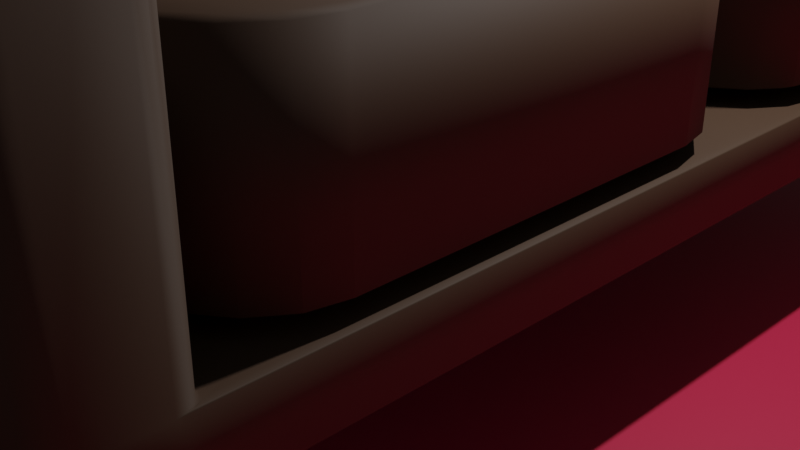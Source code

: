 # Source: Sofa.blend  (saved by Blender 3.0.42; exported with 4.5.12 LTS)
import bpy
from mathutils import Matrix  # noqa: F401  (used for matrix-valued properties, if any)

bpy.ops.wm.read_factory_settings(use_empty=True)
scene = bpy.context.scene
scene.name = 'Scene'

# ---- collections
col_collection = bpy.data.collections.new('Collection'); scene.collection.children.link(col_collection)

# ---- materials (node trees are filled in below, after node groups)
mat_material = bpy.data.materials.new('Material')
mat_material.alpha_threshold = 0.0
mat_material.use_transparent_shadow = False
mat_material.line_color = (0.0, 0.0, 0.0, 1.0)
mat_material_001 = bpy.data.materials.new('Material.001')
mat_material_001.use_transparent_shadow = False
mat_material_002 = bpy.data.materials.new('Material.002')
mat_material_002.use_transparent_shadow = False
mat_material_003 = bpy.data.materials.new('Material.003')
mat_material_003.use_transparent_shadow = False
mat_material_004 = bpy.data.materials.new('Material.004')
mat_material_004.use_transparent_shadow = False
mat_material_005 = bpy.data.materials.new('Material.005')
mat_material_005.use_transparent_shadow = False

# ---- material node trees
mat_material.use_nodes = True; mat_material.node_tree.nodes.clear()
_N = mat_material.node_tree.nodes; _L = mat_material.node_tree.links
n0 = _N.new('ShaderNodeOutputMaterial'); n0.name = 'Material Output'; n0.location = (300, 300)
n1 = _N.new('ShaderNodeBsdfPrincipled'); n1.name = 'Principled BSDF'; n1.location = (10, 300)
n1.distribution = 'GGX'
n1.subsurface_method = 'RANDOM_WALK_SKIN'
n1.inputs[0].default_value = (0.0716, 0.03504, 0.01647, 1.0)
n1.inputs[2].default_value = 0.7
n1.inputs[3].default_value = 1.45
n1.inputs[27].default_value = (0.0, 0.0, 0.0, 1.0)
n1.inputs[28].default_value = 1.0
_L.new(n1.outputs[0], n0.inputs[0])
n0.is_active_output = True
mat_material_001.use_nodes = True; mat_material_001.node_tree.nodes.clear()
_N = mat_material_001.node_tree.nodes; _L = mat_material_001.node_tree.links
n0 = _N.new('ShaderNodeBsdfPrincipled'); n0.name = 'Principled BSDF'; n0.location = (10, 300)
n0.distribution = 'GGX'
n0.subsurface_method = 'RANDOM_WALK_SKIN'
n0.inputs[0].default_value = (0.01668, 0.01668, 0.01668, 1.0)
n0.inputs[3].default_value = 1.45
n0.inputs[27].default_value = (0.0, 0.0, 0.0, 1.0)
n0.inputs[28].default_value = 1.0
n1 = _N.new('ShaderNodeOutputMaterial'); n1.name = 'Material Output'; n1.location = (300, 300)
_L.new(n0.outputs[0], n1.inputs[0])
n1.is_active_output = True
mat_material_002.use_nodes = True; mat_material_002.node_tree.nodes.clear()
_N = mat_material_002.node_tree.nodes; _L = mat_material_002.node_tree.links
n0 = _N.new('ShaderNodeBsdfPrincipled'); n0.name = 'Principled BSDF'; n0.location = (10, 300)
n0.distribution = 'GGX'
n0.subsurface_method = 'RANDOM_WALK_SKIN'
n0.inputs[0].default_value = (0.01532, 0.01532, 0.01532, 1.0)
n0.inputs[3].default_value = 1.45
n0.inputs[27].default_value = (0.0, 0.0, 0.0, 1.0)
n0.inputs[28].default_value = 1.0
n1 = _N.new('ShaderNodeOutputMaterial'); n1.name = 'Material Output'; n1.location = (300, 300)
_L.new(n0.outputs[0], n1.inputs[0])
n1.is_active_output = True
mat_material_003.use_nodes = True; mat_material_003.node_tree.nodes.clear()
_N = mat_material_003.node_tree.nodes; _L = mat_material_003.node_tree.links
n0 = _N.new('ShaderNodeBsdfPrincipled'); n0.name = 'Principled BSDF'; n0.location = (10, 300)
n0.distribution = 'GGX'
n0.subsurface_method = 'RANDOM_WALK_SKIN'
n0.inputs[0].default_value = (0.005243, 0.005243, 0.005243, 1.0)
n0.inputs[3].default_value = 1.45
n0.inputs[27].default_value = (0.0, 0.0, 0.0, 1.0)
n0.inputs[28].default_value = 1.0
n1 = _N.new('ShaderNodeOutputMaterial'); n1.name = 'Material Output'; n1.location = (300, 300)
_L.new(n0.outputs[0], n1.inputs[0])
n1.is_active_output = True
mat_material_004.use_nodes = True; mat_material_004.node_tree.nodes.clear()
_N = mat_material_004.node_tree.nodes; _L = mat_material_004.node_tree.links
n0 = _N.new('ShaderNodeBsdfPrincipled'); n0.name = 'Principled BSDF'; n0.location = (10, 300)
n0.distribution = 'GGX'
n0.subsurface_method = 'RANDOM_WALK_SKIN'
n0.inputs[0].default_value = (0.01668, 0.01668, 0.01668, 1.0)
n0.inputs[3].default_value = 1.45
n0.inputs[27].default_value = (0.0, 0.0, 0.0, 1.0)
n0.inputs[28].default_value = 1.0
n1 = _N.new('ShaderNodeOutputMaterial'); n1.name = 'Material Output'; n1.location = (300, 300)
_L.new(n0.outputs[0], n1.inputs[0])
n1.is_active_output = True
mat_material_005.use_nodes = True; mat_material_005.node_tree.nodes.clear()
_N = mat_material_005.node_tree.nodes; _L = mat_material_005.node_tree.links
n0 = _N.new('ShaderNodeBsdfPrincipled'); n0.name = 'Principled BSDF'; n0.location = (10, 300)
n0.distribution = 'GGX'
n0.subsurface_method = 'RANDOM_WALK_SKIN'
n0.inputs[0].default_value = (0.8, 0.02781, 0.09086, 1.0)
n0.inputs[3].default_value = 1.45
n0.inputs[27].default_value = (0.0, 0.0, 0.0, 1.0)
n0.inputs[28].default_value = 1.0
n1 = _N.new('ShaderNodeOutputMaterial'); n1.name = 'Material Output'; n1.location = (300, 300)
_L.new(n0.outputs[0], n1.inputs[0])
n1.is_active_output = True

# ---- world
world_world = bpy.data.worlds.new('World'); scene.world = world_world
world_world.use_nodes = True; world_world.node_tree.nodes.clear()
_N = world_world.node_tree.nodes; _L = world_world.node_tree.links
n0 = _N.new('ShaderNodeOutputWorld'); n0.name = 'World Output'; n0.location = (300, 300)
n1 = _N.new('ShaderNodeBackground'); n1.name = 'Background'; n1.location = (10, 300)
n1.inputs[0].default_value = (0.05088, 0.05088, 0.05088, 1.0)
_L.new(n1.outputs[0], n0.inputs[0])
n0.is_active_output = True
world_world.color = (0.05088, 0.05088, 0.05088)
world_world.use_sun_shadow = False
world_world.sun_shadow_jitter_overblur = 0.0

# ---- cameras
cam_camera = bpy.data.cameras.new('Camera')
cam_camera.clip_end = 100.0
cam_camera.ortho_scale = 7.314

# ---- lights
light_light = bpy.data.lights.new('Light', 'POINT')
light_light.transmission_factor = 0.0
light_light.energy = 1000.0
light_light.shadow_soft_size = 0.1
light_light.shadow_maximum_resolution = 0.006
light_light.use_absolute_resolution = True

# ---- meshes
me_cube = bpy.data.meshes.new('Cube')
me_cube.from_pydata([(1.0, 1.0, 1.0), (1.0, 1.0, -1.0), (1.0, -1.0, 1.0), (1.0, -1.0, -1.0), (-1.0, 1.0, 1.0), (-1.0, 1.0, -1.0), (-1.0, -1.0, 1.0), (-1.0, -1.0, -1.0), (-0.5511, 1.0, -1.0), (-0.5511, -1.0, 1.0), (-0.5511, -1.0, -1.0), (-0.5511, 1.0, 1.0), (-1.0, 1.0, 13.86), (1.0, -1.0, 13.86), (1.0, 1.0, 13.86), (-0.5511, 1.0, 13.86), (-1.0, -1.0, 13.86), (-0.5511, -1.0, 13.86), (-1.0, -0.8498, -1.0), (-1.0, 0.8555, -1.0), (1.0, -0.8498, 1.0), (1.0, 0.8555, 1.0), (-1.0, -0.8498, 1.0), (-1.0, 0.8555, 1.0), (1.0, -0.8498, -1.0), (1.0, 0.8555, -1.0), (-0.5511, 0.8555, -1.0), (-0.5511, -0.8498, -1.0), (-0.5511, 0.8555, 1.0), (-0.5511, -0.8498, 1.0), (-0.5511, 0.8555, 13.86), (-0.5511, -0.8498, 13.86), (1.0, -0.8498, 13.86), (1.0, 0.8555, 13.86), (-1.0, -0.8498, 13.86), (-1.0, 0.8555, 13.86)], [], [(8, 1, 25, 26), (10, 9, 6, 7), (22, 6, 16, 34), (32, 31, 17, 13), (0, 11, 15, 14), (8, 11, 0, 1), (5, 4, 11, 8), (19, 23, 4, 5), (3, 2, 9, 10), (1, 0, 21, 25), (9, 2, 13, 17), (18, 27, 10, 7), (24, 20, 2, 3), (27, 24, 3, 10), (5, 8, 26, 19), (6, 9, 17, 16), (29, 20, 21, 28), (27, 18, 19, 26), (20, 24, 25, 21), (24, 27, 26, 25), (23, 19, 18, 22), (20, 29, 31, 32), (7, 6, 22, 18), (14, 15, 30, 33), (15, 12, 35, 30), (31, 34, 16, 17), (34, 31, 30, 35), (4, 23, 35, 12), (23, 22, 34, 35), (28, 21, 33, 30), (21, 0, 14, 33), (11, 4, 12, 15), (29, 28, 30, 31), (2, 20, 32, 13)])
me_cube.polygons.foreach_set('use_smooth', [True] * 34)
_uv = me_cube.uv_layers.new(name='UVMap')
_uv.uv.foreach_set('vector', [0.1811, 0.5, 0.375, 0.5, 0.375, 0.5181, 0.1811, 0.5181, 0.375, 0.9439, 0.625, 0.9439, 0.625, 1.0, 0.375, 1.0, 0.625, 0.01877, 0.625, 0.0, 0.625, 0.0, 0.625, 0.01877, 0.625, 0.7312, 0.8189, 0.7312, 0.8189, 0.75, 0.625, 0.75, 0.625, 0.5, 0.625, 0.3061, 0.625, 0.3061, 0.625, 0.5, 0.375, 0.3061, 0.625, 0.3061, 0.625, 0.5, 0.375, 0.5, 0.375, 0.25, 0.625, 0.25, 0.625, 0.3061, 0.375, 0.3061, 0.375, 0.2319, 0.625, 0.2319, 0.625, 0.25, 0.375, 0.25, 0.375, 0.75, 0.625, 0.75, 0.625, 0.9439, 0.375, 0.9439, 0.375, 0.5, 0.625, 0.5, 0.625, 0.5181, 0.375, 0.5181, 0.625, 0.9439, 0.625, 0.75, 0.625, 0.75, 0.625, 0.9439, 0.125, 0.7312, 0.1811, 0.7312, 0.1811, 0.75, 0.125, 0.75, 0.375, 0.7312, 0.625, 0.7312, 0.625, 0.75, 0.375, 0.75, 0.1811, 0.7312, 0.375, 0.7312, 0.375, 0.75, 0.1811, 0.75, 0.125, 0.5, 0.1811, 0.5, 0.1811, 0.5181, 0.125, 0.5181, 0.625, 1.0, 0.625, 0.9439, 0.625, 0.9439, 0.625, 1.0, 0.8189, 0.7312, 0.625, 0.7312, 0.625, 0.5181, 0.8189, 0.5181, 0.1811, 0.7312, 0.125, 0.7312, 0.125, 0.5181, 0.1811, 0.5181, 0.625, 0.7312, 0.375, 0.7312, 0.375, 0.5181, 0.625, 0.5181, 0.375, 0.7312, 0.1811, 0.7312, 0.1811, 0.5181, 0.375, 0.5181, 0.625, 0.2319, 0.375, 0.2319, 0.375, 0.01877, 0.625, 0.01877, 0.625, 0.7312, 0.8189, 0.7312, 0.8189, 0.7312, 0.625, 0.7312, 0.375, 0.0, 0.625, 0.0, 0.625, 0.01877, 0.375, 0.01877, 0.625, 0.5, 0.8189, 0.5, 0.8189, 0.5181, 0.625, 0.5181, 0.8189, 0.5, 0.875, 0.5, 0.875, 0.5181, 0.8189, 0.5181, 0.8189, 0.7312, 0.875, 0.7312, 0.875, 0.75, 0.8189, 0.75, 0.875, 0.7312, 0.8189, 0.7312, 0.8189, 0.5181, 0.875, 0.5181, 0.625, 0.25, 0.625, 0.2319, 0.625, 0.2319, 0.625, 0.25, 0.625, 0.2319, 0.625, 0.01877, 0.625, 0.01877, 0.625, 0.2319, 0.8189, 0.5181, 0.625, 0.5181, 0.625, 0.5181, 0.8189, 0.5181, 0.625, 0.5181, 0.625, 0.5, 0.625, 0.5, 0.625, 0.5181, 0.625, 0.3061, 0.625, 0.25, 0.625, 0.25, 0.625, 0.3061, 0.8189, 0.7312, 0.8189, 0.5181, 0.8189, 0.5181, 0.8189, 0.7312, 0.625, 0.75, 0.625, 0.7312, 0.625, 0.7312, 0.625, 0.75])
me_cube.materials.append(mat_material)
me_cube.use_remesh_preserve_volume = False
me_cube.use_remesh_preserve_attributes = False
me_cube.use_mirror_vertex_groups = False
me_cube.update()
me_cube_001 = bpy.data.meshes.new('Cube.001')
me_cube_001.from_pydata([(0.7898, -0.8478, 3.621), (0.7898, 0.8575, 3.621), (-0.7612, 0.8575, 3.621), (-0.7612, -0.8478, 3.621), (-0.7612, 0.8575, 9.516), (-0.7612, -0.8478, 9.516), (0.7898, -0.8478, 9.516), (0.7898, 0.8575, 9.516)], [], [(3, 2, 1, 0), (5, 6, 7, 4), (0, 1, 7, 6), (2, 3, 5, 4), (1, 2, 4, 7), (3, 0, 6, 5)])
me_cube_001.polygons.foreach_set('use_smooth', [True] * 6)
_uv = me_cube_001.uv_layers.new(name='UVMap')
_uv.uv.foreach_set('vector', [0.8189, 0.7312, 0.8189, 0.5181, 0.625, 0.5181, 0.625, 0.7312, 0.8189, 0.7312, 0.625, 0.7312, 0.625, 0.5181, 0.8189, 0.5181, 0.625, 0.7312, 0.625, 0.5181, 0.625, 0.5181, 0.625, 0.7312, 0.8189, 0.5181, 0.8189, 0.7312, 0.8189, 0.7312, 0.8189, 0.5181, 0.625, 0.5181, 0.8189, 0.5181, 0.8189, 0.5181, 0.625, 0.5181, 0.8189, 0.7312, 0.625, 0.7312, 0.625, 0.7312, 0.8189, 0.7312])
me_cube_001.materials.append(mat_material)
me_cube_001.use_remesh_preserve_volume = False
me_cube_001.use_remesh_preserve_attributes = False
me_cube_001.use_mirror_vertex_groups = False
me_cube_001.update()
me_cube_002 = bpy.data.meshes.new('Cube.002')
me_cube_002.from_pydata([(0.7898, -0.8478, 3.621), (0.7898, 0.8575, 3.621), (-0.7612, 0.8575, 3.621), (-0.7612, -0.8478, 3.621), (-0.7612, 0.8575, 9.516), (-0.7612, -0.8478, 9.516), (0.7898, -0.8478, 9.516), (0.7898, 0.8575, 9.516)], [], [(3, 2, 1, 0), (5, 6, 7, 4), (0, 1, 7, 6), (2, 3, 5, 4), (1, 2, 4, 7), (3, 0, 6, 5)])
me_cube_002.polygons.foreach_set('use_smooth', [True] * 6)
_uv = me_cube_002.uv_layers.new(name='UVMap')
_uv.uv.foreach_set('vector', [0.8189, 0.7312, 0.8189, 0.5181, 0.625, 0.5181, 0.625, 0.7312, 0.8189, 0.7312, 0.625, 0.7312, 0.625, 0.5181, 0.8189, 0.5181, 0.625, 0.7312, 0.625, 0.5181, 0.625, 0.5181, 0.625, 0.7312, 0.8189, 0.5181, 0.8189, 0.7312, 0.8189, 0.7312, 0.8189, 0.5181, 0.625, 0.5181, 0.8189, 0.5181, 0.8189, 0.5181, 0.625, 0.5181, 0.8189, 0.7312, 0.625, 0.7312, 0.625, 0.7312, 0.8189, 0.7312])
me_cube_002.materials.append(mat_material)
me_cube_002.use_remesh_preserve_volume = False
me_cube_002.use_remesh_preserve_attributes = False
me_cube_002.use_mirror_vertex_groups = False
me_cube_002.update()
me_cube_003 = bpy.data.meshes.new('Cube.003')
me_cube_003.from_pydata([(0.7898, -0.8478, 3.621), (0.7898, 0.8575, 3.621), (-0.7612, 0.8575, 3.621), (-0.7612, -0.8478, 3.621), (-0.7612, 0.8575, 9.516), (-0.7612, -0.8478, 9.516), (0.7898, -0.8478, 9.516), (0.7898, 0.8575, 9.516), (-0.7459, 0.8562, 12.15), (-0.7459, -0.8492, 12.15), (0.8052, -0.8492, 12.15), (0.8052, 0.8562, 12.15), (0.02967, 0.003509, 11.29), (0.02967, -0.5943, 12.15), (0.5823, 0.003509, 12.15), (0.02967, 0.6013, 12.15), (-0.523, 0.003509, 12.15), (0.0296, 0.003502, -3.43)], [(12, 17)], [(3, 2, 1, 0), (7, 4, 8, 11), (0, 1, 7, 6), (2, 3, 5, 4), (1, 2, 4, 7), (3, 0, 6, 5), (9, 10, 13), (5, 6, 10, 9), (6, 7, 11, 10), (4, 5, 9, 8), (10, 11, 14), (11, 8, 15), (8, 9, 16), (10, 12, 13), (12, 9, 13), (11, 12, 14), (12, 10, 14), (8, 12, 15), (12, 11, 15), (9, 12, 16), (12, 8, 16)])
me_cube_003.polygons.foreach_set('use_smooth', [True] * 21)
_uv = me_cube_003.uv_layers.new(name='UVMap')
_uv.uv.foreach_set('vector', [0.8189, 0.7312, 0.8189, 0.5181, 0.625, 0.5181, 0.625, 0.7312, 0.625, 0.5181, 0.8189, 0.5181, 0.8189, 0.5181, 0.625, 0.5181, 0.625, 0.7312, 0.625, 0.5181, 0.625, 0.5181, 0.625, 0.7312, 0.8189, 0.5181, 0.8189, 0.7312, 0.8189, 0.7312, 0.8189, 0.5181, 0.625, 0.5181, 0.8189, 0.5181, 0.8189, 0.5181, 0.625, 0.5181, 0.8189, 0.7312, 0.625, 0.7312, 0.625, 0.7312, 0.8189, 0.7312, 0.8189, 0.7312, 0.625, 0.7312, 0.7219, 0.6994, 0.8189, 0.7312, 0.625, 0.7312, 0.625, 0.7312, 0.8189, 0.7312, 0.625, 0.7312, 0.625, 0.5181, 0.625, 0.5181, 0.625, 0.7312, 0.8189, 0.5181, 0.8189, 0.7312, 0.8189, 0.7312, 0.8189, 0.5181, 0.625, 0.7312, 0.625, 0.5181, 0.6529, 0.6246, 0.625, 0.5181, 0.8189, 0.5181, 0.7219, 0.5499, 0.8189, 0.5181, 0.8189, 0.7312, 0.791, 0.6246, 0.625, 0.7312, 0.7219, 0.6246, 0.7219, 0.6994, 0.7219, 0.6246, 0.8189, 0.7312, 0.7219, 0.6994, 0.625, 0.5181, 0.7219, 0.6246, 0.6529, 0.6246, 0.7219, 0.6246, 0.625, 0.7312, 0.6529, 0.6246, 0.8189, 0.5181, 0.7219, 0.6246, 0.7219, 0.5499, 0.7219, 0.6246, 0.625, 0.5181, 0.7219, 0.5499, 0.8189, 0.7312, 0.7219, 0.6246, 0.791, 0.6246, 0.7219, 0.6246, 0.8189, 0.5181, 0.791, 0.6246])
me_cube_003.materials.append(mat_material)
me_cube_003.use_remesh_preserve_volume = False
me_cube_003.use_remesh_preserve_attributes = False
me_cube_003.use_mirror_vertex_groups = False
me_cube_003.update()
me_cube_004 = bpy.data.meshes.new('Cube.004')
me_cube_004.from_pydata([(0.7898, -0.8478, 3.621), (0.7898, 0.8575, 3.621), (-0.7612, 0.8575, 3.621), (-0.7612, -0.8478, 3.621), (-0.7612, 0.8575, 9.516), (-0.7612, -0.8478, 9.516), (0.7898, -0.8478, 9.516), (0.7898, 0.8575, 9.516), (-0.7459, 0.8562, 12.15), (-0.7459, -0.8492, 12.15), (0.8052, -0.8492, 12.15), (0.8052, 0.8562, 12.15), (0.02967, 0.003509, 11.29), (0.02967, -0.5943, 12.15), (0.5823, 0.003509, 12.15), (0.02967, 0.6013, 12.15), (-0.523, 0.003509, 12.15), (0.0296, 0.003502, -3.43)], [(12, 17)], [(3, 2, 1, 0), (6, 7, 11, 10), (0, 1, 7, 6), (2, 3, 5, 4), (1, 2, 4, 7), (3, 0, 6, 5), (9, 10, 13), (4, 5, 9, 8), (7, 4, 8, 11), (5, 6, 10, 9), (10, 11, 14), (11, 8, 15), (8, 9, 16), (10, 12, 13), (12, 9, 13), (11, 12, 14), (12, 10, 14), (8, 12, 15), (12, 11, 15), (9, 12, 16), (12, 8, 16)])
me_cube_004.polygons.foreach_set('use_smooth', [True] * 21)
_uv = me_cube_004.uv_layers.new(name='UVMap')
_uv.uv.foreach_set('vector', [0.8189, 0.7312, 0.8189, 0.5181, 0.625, 0.5181, 0.625, 0.7312, 0.625, 0.7312, 0.625, 0.5181, 0.625, 0.5181, 0.625, 0.7312, 0.625, 0.7312, 0.625, 0.5181, 0.625, 0.5181, 0.625, 0.7312, 0.8189, 0.5181, 0.8189, 0.7312, 0.8189, 0.7312, 0.8189, 0.5181, 0.625, 0.5181, 0.8189, 0.5181, 0.8189, 0.5181, 0.625, 0.5181, 0.8189, 0.7312, 0.625, 0.7312, 0.625, 0.7312, 0.8189, 0.7312, 0.8189, 0.7312, 0.625, 0.7312, 0.7219, 0.6994, 0.8189, 0.5181, 0.8189, 0.7312, 0.8189, 0.7312, 0.8189, 0.5181, 0.625, 0.5181, 0.8189, 0.5181, 0.8189, 0.5181, 0.625, 0.5181, 0.8189, 0.7312, 0.625, 0.7312, 0.625, 0.7312, 0.8189, 0.7312, 0.625, 0.7312, 0.625, 0.5181, 0.6529, 0.6246, 0.625, 0.5181, 0.8189, 0.5181, 0.7219, 0.5499, 0.8189, 0.5181, 0.8189, 0.7312, 0.791, 0.6246, 0.625, 0.7312, 0.7219, 0.6246, 0.7219, 0.6994, 0.7219, 0.6246, 0.8189, 0.7312, 0.7219, 0.6994, 0.625, 0.5181, 0.7219, 0.6246, 0.6529, 0.6246, 0.7219, 0.6246, 0.625, 0.7312, 0.6529, 0.6246, 0.8189, 0.5181, 0.7219, 0.6246, 0.7219, 0.5499, 0.7219, 0.6246, 0.625, 0.5181, 0.7219, 0.5499, 0.8189, 0.7312, 0.7219, 0.6246, 0.791, 0.6246, 0.7219, 0.6246, 0.8189, 0.5181, 0.791, 0.6246])
me_cube_004.materials.append(mat_material)
me_cube_004.use_remesh_preserve_volume = False
me_cube_004.use_remesh_preserve_attributes = False
me_cube_004.use_mirror_vertex_groups = False
me_cube_004.update()
me_cylinder = bpy.data.meshes.new('Cylinder')
me_cylinder.from_pydata([(-1.378e-08, 0.4955, -1.03), (-2.864e-08, 1.03, 1.03), (0.09668, 0.486, -1.03), (0.2009, 1.01, 1.03), (0.1896, 0.4578, -1.03), (0.3942, 0.9516, 1.03), (0.2753, 0.412, -1.03), (0.5723, 0.8564, 1.03), (0.3504, 0.3504, -1.03), (0.7283, 0.7283, 1.03), (0.412, 0.2753, -1.03), (0.8564, 0.5723, 1.03), (0.4578, 0.1896, -1.03), (0.9516, 0.3942, 1.03), (0.486, 0.09668, -1.03), (1.01, 0.2009, 1.03), (0.4955, -2.166e-08, -1.03), (1.03, -4.502e-08, 1.03), (0.486, -0.09668, -1.03), (1.01, -0.2009, 1.03), (0.4578, -0.1896, -1.03), (0.9516, -0.3942, 1.03), (0.412, -0.2753, -1.03), (0.8564, -0.5723, 1.03), (0.3504, -0.3504, -1.03), (0.7283, -0.7283, 1.03), (0.2753, -0.412, -1.03), (0.5723, -0.8564, 1.03), (0.1896, -0.4578, -1.03), (0.3942, -0.9516, 1.03), (0.09668, -0.486, -1.03), (0.2009, -1.01, 1.03), (-5.71e-08, -0.4955, -1.03), (-1.187e-07, -1.03, 1.03), (-0.09668, -0.486, -1.03), (-0.2009, -1.01, 1.03), (-0.1896, -0.4578, -1.03), (-0.3942, -0.9516, 1.03), (-0.2753, -0.412, -1.03), (-0.5723, -0.8564, 1.03), (-0.3504, -0.3504, -1.03), (-0.7283, -0.7283, 1.03), (-0.412, -0.2753, -1.03), (-0.8564, -0.5723, 1.03), (-0.4578, -0.1896, -1.03), (-0.9516, -0.3942, 1.03), (-0.486, -0.09668, -1.03), (-1.01, -0.2009, 1.03), (-0.4955, 5.909e-09, -1.03), (-1.03, 1.228e-08, 1.03), (-0.486, 0.09668, -1.03), (-1.01, 0.2009, 1.03), (-0.4578, 0.1896, -1.03), (-0.9516, 0.3942, 1.03), (-0.412, 0.2753, -1.03), (-0.8564, 0.5723, 1.03), (-0.3504, 0.3504, -1.03), (-0.7283, 0.7283, 1.03), (-0.2753, 0.412, -1.03), (-0.5723, 0.8564, 1.03), (-0.1896, 0.4578, -1.03), (-0.3942, 0.9516, 1.03), (-0.09668, 0.486, -1.03), (-0.2009, 1.01, 1.03)], [], [(0, 1, 3, 2), (2, 3, 5, 4), (4, 5, 7, 6), (6, 7, 9, 8), (8, 9, 11, 10), (10, 11, 13, 12), (12, 13, 15, 14), (14, 15, 17, 16), (16, 17, 19, 18), (18, 19, 21, 20), (20, 21, 23, 22), (22, 23, 25, 24), (24, 25, 27, 26), (26, 27, 29, 28), (28, 29, 31, 30), (30, 31, 33, 32), (32, 33, 35, 34), (34, 35, 37, 36), (36, 37, 39, 38), (38, 39, 41, 40), (40, 41, 43, 42), (42, 43, 45, 44), (44, 45, 47, 46), (46, 47, 49, 48), (48, 49, 51, 50), (50, 51, 53, 52), (52, 53, 55, 54), (54, 55, 57, 56), (56, 57, 59, 58), (58, 59, 61, 60), (3, 1, 63, 61, 59, 57, 55, 53, 51, 49, 47, 45, 43, 41, 39, 37, 35, 33, 31, 29, 27, 25, 23, 21, 19, 17, 15, 13, 11, 9, 7, 5), (60, 61, 63, 62), (62, 63, 1, 0), (0, 2, 4, 6, 8, 10, 12, 14, 16, 18, 20, 22, 24, 26, 28, 30, 32, 34, 36, 38, 40, 42, 44, 46, 48, 50, 52, 54, 56, 58, 60, 62)])
me_cylinder.polygons.foreach_set('use_smooth', [True] * 34)
_uv = me_cylinder.uv_layers.new(name='UVMap')
_uv.uv.foreach_set('vector', [1.0, 0.5, 1.0, 1.0, 0.9688, 1.0, 0.9688, 0.5, 0.9688, 0.5, 0.9688, 1.0, 0.9375, 1.0, 0.9375, 0.5, 0.9375, 0.5, 0.9375, 1.0, 0.9062, 1.0, 0.9062, 0.5, 0.9062, 0.5, 0.9062, 1.0, 0.875, 1.0, 0.875, 0.5, 0.875, 0.5, 0.875, 1.0, 0.8438, 1.0, 0.8438, 0.5, 0.8438, 0.5, 0.8438, 1.0, 0.8125, 1.0, 0.8125, 0.5, 0.8125, 0.5, 0.8125, 1.0, 0.7812, 1.0, 0.7812, 0.5, 0.7812, 0.5, 0.7812, 1.0, 0.75, 1.0, 0.75, 0.5, 0.75, 0.5, 0.75, 1.0, 0.7188, 1.0, 0.7188, 0.5, 0.7188, 0.5, 0.7188, 1.0, 0.6875, 1.0, 0.6875, 0.5, 0.6875, 0.5, 0.6875, 1.0, 0.6562, 1.0, 0.6562, 0.5, 0.6562, 0.5, 0.6562, 1.0, 0.625, 1.0, 0.625, 0.5, 0.625, 0.5, 0.625, 1.0, 0.5938, 1.0, 0.5938, 0.5, 0.5938, 0.5, 0.5938, 1.0, 0.5625, 1.0, 0.5625, 0.5, 0.5625, 0.5, 0.5625, 1.0, 0.5312, 1.0, 0.5312, 0.5, 0.5312, 0.5, 0.5312, 1.0, 0.5, 1.0, 0.5, 0.5, 0.5, 0.5, 0.5, 1.0, 0.4688, 1.0, 0.4688, 0.5, 0.4688, 0.5, 0.4688, 1.0, 0.4375, 1.0, 0.4375, 0.5, 0.4375, 0.5, 0.4375, 1.0, 0.4062, 1.0, 0.4062, 0.5, 0.4062, 0.5, 0.4062, 1.0, 0.375, 1.0, 0.375, 0.5, 0.375, 0.5, 0.375, 1.0, 0.3438, 1.0, 0.3438, 0.5, 0.3438, 0.5, 0.3438, 1.0, 0.3125, 1.0, 0.3125, 0.5, 0.3125, 0.5, 0.3125, 1.0, 0.2812, 1.0, 0.2812, 0.5, 0.2812, 0.5, 0.2812, 1.0, 0.25, 1.0, 0.25, 0.5, 0.25, 0.5, 0.25, 1.0, 0.2188, 1.0, 0.2188, 0.5, 0.2188, 0.5, 0.2188, 1.0, 0.1875, 1.0, 0.1875, 0.5, 0.1875, 0.5, 0.1875, 1.0, 0.1562, 1.0, 0.1562, 0.5, 0.1562, 0.5, 0.1562, 1.0, 0.125, 1.0, 0.125, 0.5, 0.125, 0.5, 0.125, 1.0, 0.09375, 1.0, 0.09375, 0.5, 0.09375, 0.5, 0.09375, 1.0, 0.0625, 1.0, 0.0625, 0.5, 0.2968, 0.4854, 0.25, 0.49, 0.2032, 0.4854, 0.1582, 0.4717, 0.1167, 0.4496, 0.08029, 0.4197, 0.05045, 0.3833, 0.02827, 0.3418, 0.01461, 0.2968, 0.01, 0.25, 0.01461, 0.2032, 0.02827, 0.1582, 0.05045, 0.1167, 0.08029, 0.08029, 0.1167, 0.05045, 0.1582, 0.02827, 0.2032, 0.01461, 0.25, 0.01, 0.2968, 0.01461, 0.3418, 0.02827, 0.3833, 0.05045, 0.4197, 0.08029, 0.4496, 0.1167, 0.4717, 0.1582, 0.4854, 0.2032, 0.49, 0.25, 0.4854, 0.2968, 0.4717, 0.3418, 0.4496, 0.3833, 0.4197, 0.4197, 0.3833, 0.4496, 0.3418, 0.4717, 0.0625, 0.5, 0.0625, 1.0, 0.03125, 1.0, 0.03125, 0.5, 0.03125, 0.5, 0.03125, 1.0, 0.0, 1.0, 0.0, 0.5, 0.75, 0.49, 0.7968, 0.4854, 0.8418, 0.4717, 0.8833, 0.4496, 0.9197, 0.4197, 0.9496, 0.3833, 0.9717, 0.3418, 0.9854, 0.2968, 0.99, 0.25, 0.9854, 0.2032, 0.9717, 0.1582, 0.9496, 0.1167, 0.9197, 0.08029, 0.8833, 0.05045, 0.8418, 0.02827, 0.7968, 0.01461, 0.75, 0.01, 0.7032, 0.01461, 0.6582, 0.02827, 0.6167, 0.05045, 0.5803, 0.08029, 0.5504, 0.1167, 0.5283, 0.1582, 0.5146, 0.2032, 0.51, 0.25, 0.5146, 0.2968, 0.5283, 0.3418, 0.5504, 0.3833, 0.5803, 0.4197, 0.6167, 0.4496, 0.6582, 0.4717, 0.7032, 0.4854])
me_cylinder.materials.append(mat_material_001)
me_cylinder.use_remesh_fix_poles = True
me_cylinder.use_remesh_preserve_attributes = False
me_cylinder.update()
me_cylinder_001 = bpy.data.meshes.new('Cylinder.001')
me_cylinder_001.from_pydata([(-1.378e-08, 0.4955, -1.03), (-2.864e-08, 1.03, 1.03), (0.09668, 0.486, -1.03), (0.2009, 1.01, 1.03), (0.1896, 0.4578, -1.03), (0.3942, 0.9516, 1.03), (0.2753, 0.412, -1.03), (0.5723, 0.8564, 1.03), (0.3504, 0.3504, -1.03), (0.7283, 0.7283, 1.03), (0.412, 0.2753, -1.03), (0.8564, 0.5723, 1.03), (0.4578, 0.1896, -1.03), (0.9516, 0.3942, 1.03), (0.486, 0.09668, -1.03), (1.01, 0.2009, 1.03), (0.4955, -2.166e-08, -1.03), (1.03, -4.502e-08, 1.03), (0.486, -0.09668, -1.03), (1.01, -0.2009, 1.03), (0.4578, -0.1896, -1.03), (0.9516, -0.3942, 1.03), (0.412, -0.2753, -1.03), (0.8564, -0.5723, 1.03), (0.3504, -0.3504, -1.03), (0.7283, -0.7283, 1.03), (0.2753, -0.412, -1.03), (0.5723, -0.8564, 1.03), (0.1896, -0.4578, -1.03), (0.3942, -0.9516, 1.03), (0.09668, -0.486, -1.03), (0.2009, -1.01, 1.03), (-5.71e-08, -0.4955, -1.03), (-1.187e-07, -1.03, 1.03), (-0.09668, -0.486, -1.03), (-0.2009, -1.01, 1.03), (-0.1896, -0.4578, -1.03), (-0.3942, -0.9516, 1.03), (-0.2753, -0.412, -1.03), (-0.5723, -0.8564, 1.03), (-0.3504, -0.3504, -1.03), (-0.7283, -0.7283, 1.03), (-0.412, -0.2753, -1.03), (-0.8564, -0.5723, 1.03), (-0.4578, -0.1896, -1.03), (-0.9516, -0.3942, 1.03), (-0.486, -0.09668, -1.03), (-1.01, -0.2009, 1.03), (-0.4955, 5.909e-09, -1.03), (-1.03, 1.228e-08, 1.03), (-0.486, 0.09668, -1.03), (-1.01, 0.2009, 1.03), (-0.4578, 0.1896, -1.03), (-0.9516, 0.3942, 1.03), (-0.412, 0.2753, -1.03), (-0.8564, 0.5723, 1.03), (-0.3504, 0.3504, -1.03), (-0.7283, 0.7283, 1.03), (-0.2753, 0.412, -1.03), (-0.5723, 0.8564, 1.03), (-0.1896, 0.4578, -1.03), (-0.3942, 0.9516, 1.03), (-0.09668, 0.486, -1.03), (-0.2009, 1.01, 1.03)], [], [(0, 1, 3, 2), (2, 3, 5, 4), (4, 5, 7, 6), (6, 7, 9, 8), (8, 9, 11, 10), (10, 11, 13, 12), (12, 13, 15, 14), (14, 15, 17, 16), (16, 17, 19, 18), (18, 19, 21, 20), (20, 21, 23, 22), (22, 23, 25, 24), (24, 25, 27, 26), (26, 27, 29, 28), (28, 29, 31, 30), (30, 31, 33, 32), (32, 33, 35, 34), (34, 35, 37, 36), (36, 37, 39, 38), (38, 39, 41, 40), (40, 41, 43, 42), (42, 43, 45, 44), (44, 45, 47, 46), (46, 47, 49, 48), (48, 49, 51, 50), (50, 51, 53, 52), (52, 53, 55, 54), (54, 55, 57, 56), (56, 57, 59, 58), (58, 59, 61, 60), (3, 1, 63, 61, 59, 57, 55, 53, 51, 49, 47, 45, 43, 41, 39, 37, 35, 33, 31, 29, 27, 25, 23, 21, 19, 17, 15, 13, 11, 9, 7, 5), (60, 61, 63, 62), (62, 63, 1, 0), (0, 2, 4, 6, 8, 10, 12, 14, 16, 18, 20, 22, 24, 26, 28, 30, 32, 34, 36, 38, 40, 42, 44, 46, 48, 50, 52, 54, 56, 58, 60, 62)])
me_cylinder_001.polygons.foreach_set('use_smooth', [True] * 34)
_uv = me_cylinder_001.uv_layers.new(name='UVMap')
_uv.uv.foreach_set('vector', [1.0, 0.5, 1.0, 1.0, 0.9688, 1.0, 0.9688, 0.5, 0.9688, 0.5, 0.9688, 1.0, 0.9375, 1.0, 0.9375, 0.5, 0.9375, 0.5, 0.9375, 1.0, 0.9062, 1.0, 0.9062, 0.5, 0.9062, 0.5, 0.9062, 1.0, 0.875, 1.0, 0.875, 0.5, 0.875, 0.5, 0.875, 1.0, 0.8438, 1.0, 0.8438, 0.5, 0.8438, 0.5, 0.8438, 1.0, 0.8125, 1.0, 0.8125, 0.5, 0.8125, 0.5, 0.8125, 1.0, 0.7812, 1.0, 0.7812, 0.5, 0.7812, 0.5, 0.7812, 1.0, 0.75, 1.0, 0.75, 0.5, 0.75, 0.5, 0.75, 1.0, 0.7188, 1.0, 0.7188, 0.5, 0.7188, 0.5, 0.7188, 1.0, 0.6875, 1.0, 0.6875, 0.5, 0.6875, 0.5, 0.6875, 1.0, 0.6562, 1.0, 0.6562, 0.5, 0.6562, 0.5, 0.6562, 1.0, 0.625, 1.0, 0.625, 0.5, 0.625, 0.5, 0.625, 1.0, 0.5938, 1.0, 0.5938, 0.5, 0.5938, 0.5, 0.5938, 1.0, 0.5625, 1.0, 0.5625, 0.5, 0.5625, 0.5, 0.5625, 1.0, 0.5312, 1.0, 0.5312, 0.5, 0.5312, 0.5, 0.5312, 1.0, 0.5, 1.0, 0.5, 0.5, 0.5, 0.5, 0.5, 1.0, 0.4688, 1.0, 0.4688, 0.5, 0.4688, 0.5, 0.4688, 1.0, 0.4375, 1.0, 0.4375, 0.5, 0.4375, 0.5, 0.4375, 1.0, 0.4062, 1.0, 0.4062, 0.5, 0.4062, 0.5, 0.4062, 1.0, 0.375, 1.0, 0.375, 0.5, 0.375, 0.5, 0.375, 1.0, 0.3438, 1.0, 0.3438, 0.5, 0.3438, 0.5, 0.3438, 1.0, 0.3125, 1.0, 0.3125, 0.5, 0.3125, 0.5, 0.3125, 1.0, 0.2812, 1.0, 0.2812, 0.5, 0.2812, 0.5, 0.2812, 1.0, 0.25, 1.0, 0.25, 0.5, 0.25, 0.5, 0.25, 1.0, 0.2188, 1.0, 0.2188, 0.5, 0.2188, 0.5, 0.2188, 1.0, 0.1875, 1.0, 0.1875, 0.5, 0.1875, 0.5, 0.1875, 1.0, 0.1562, 1.0, 0.1562, 0.5, 0.1562, 0.5, 0.1562, 1.0, 0.125, 1.0, 0.125, 0.5, 0.125, 0.5, 0.125, 1.0, 0.09375, 1.0, 0.09375, 0.5, 0.09375, 0.5, 0.09375, 1.0, 0.0625, 1.0, 0.0625, 0.5, 0.2968, 0.4854, 0.25, 0.49, 0.2032, 0.4854, 0.1582, 0.4717, 0.1167, 0.4496, 0.08029, 0.4197, 0.05045, 0.3833, 0.02827, 0.3418, 0.01461, 0.2968, 0.01, 0.25, 0.01461, 0.2032, 0.02827, 0.1582, 0.05045, 0.1167, 0.08029, 0.08029, 0.1167, 0.05045, 0.1582, 0.02827, 0.2032, 0.01461, 0.25, 0.01, 0.2968, 0.01461, 0.3418, 0.02827, 0.3833, 0.05045, 0.4197, 0.08029, 0.4496, 0.1167, 0.4717, 0.1582, 0.4854, 0.2032, 0.49, 0.25, 0.4854, 0.2968, 0.4717, 0.3418, 0.4496, 0.3833, 0.4197, 0.4197, 0.3833, 0.4496, 0.3418, 0.4717, 0.0625, 0.5, 0.0625, 1.0, 0.03125, 1.0, 0.03125, 0.5, 0.03125, 0.5, 0.03125, 1.0, 0.0, 1.0, 0.0, 0.5, 0.75, 0.49, 0.7968, 0.4854, 0.8418, 0.4717, 0.8833, 0.4496, 0.9197, 0.4197, 0.9496, 0.3833, 0.9717, 0.3418, 0.9854, 0.2968, 0.99, 0.25, 0.9854, 0.2032, 0.9717, 0.1582, 0.9496, 0.1167, 0.9197, 0.08029, 0.8833, 0.05045, 0.8418, 0.02827, 0.7968, 0.01461, 0.75, 0.01, 0.7032, 0.01461, 0.6582, 0.02827, 0.6167, 0.05045, 0.5803, 0.08029, 0.5504, 0.1167, 0.5283, 0.1582, 0.5146, 0.2032, 0.51, 0.25, 0.5146, 0.2968, 0.5283, 0.3418, 0.5504, 0.3833, 0.5803, 0.4197, 0.6167, 0.4496, 0.6582, 0.4717, 0.7032, 0.4854])
me_cylinder_001.materials.append(mat_material_002)
me_cylinder_001.use_remesh_fix_poles = True
me_cylinder_001.use_remesh_preserve_attributes = False
me_cylinder_001.update()
me_cylinder_002 = bpy.data.meshes.new('Cylinder.002')
me_cylinder_002.from_pydata([(-1.378e-08, 0.4955, -1.03), (-2.864e-08, 1.03, 1.03), (0.09668, 0.486, -1.03), (0.2009, 1.01, 1.03), (0.1896, 0.4578, -1.03), (0.3942, 0.9516, 1.03), (0.2753, 0.412, -1.03), (0.5723, 0.8564, 1.03), (0.3504, 0.3504, -1.03), (0.7283, 0.7283, 1.03), (0.412, 0.2753, -1.03), (0.8564, 0.5723, 1.03), (0.4578, 0.1896, -1.03), (0.9516, 0.3942, 1.03), (0.486, 0.09668, -1.03), (1.01, 0.2009, 1.03), (0.4955, -2.166e-08, -1.03), (1.03, -4.502e-08, 1.03), (0.486, -0.09668, -1.03), (1.01, -0.2009, 1.03), (0.4578, -0.1896, -1.03), (0.9516, -0.3942, 1.03), (0.412, -0.2753, -1.03), (0.8564, -0.5723, 1.03), (0.3504, -0.3504, -1.03), (0.7283, -0.7283, 1.03), (0.2753, -0.412, -1.03), (0.5723, -0.8564, 1.03), (0.1896, -0.4578, -1.03), (0.3942, -0.9516, 1.03), (0.09668, -0.486, -1.03), (0.2009, -1.01, 1.03), (-5.71e-08, -0.4955, -1.03), (-1.187e-07, -1.03, 1.03), (-0.09668, -0.486, -1.03), (-0.2009, -1.01, 1.03), (-0.1896, -0.4578, -1.03), (-0.3942, -0.9516, 1.03), (-0.2753, -0.412, -1.03), (-0.5723, -0.8564, 1.03), (-0.3504, -0.3504, -1.03), (-0.7283, -0.7283, 1.03), (-0.412, -0.2753, -1.03), (-0.8564, -0.5723, 1.03), (-0.4578, -0.1896, -1.03), (-0.9516, -0.3942, 1.03), (-0.486, -0.09668, -1.03), (-1.01, -0.2009, 1.03), (-0.4955, 5.909e-09, -1.03), (-1.03, 1.228e-08, 1.03), (-0.486, 0.09668, -1.03), (-1.01, 0.2009, 1.03), (-0.4578, 0.1896, -1.03), (-0.9516, 0.3942, 1.03), (-0.412, 0.2753, -1.03), (-0.8564, 0.5723, 1.03), (-0.3504, 0.3504, -1.03), (-0.7283, 0.7283, 1.03), (-0.2753, 0.412, -1.03), (-0.5723, 0.8564, 1.03), (-0.1896, 0.4578, -1.03), (-0.3942, 0.9516, 1.03), (-0.09668, 0.486, -1.03), (-0.2009, 1.01, 1.03)], [], [(0, 1, 3, 2), (2, 3, 5, 4), (4, 5, 7, 6), (6, 7, 9, 8), (8, 9, 11, 10), (10, 11, 13, 12), (12, 13, 15, 14), (14, 15, 17, 16), (16, 17, 19, 18), (18, 19, 21, 20), (20, 21, 23, 22), (22, 23, 25, 24), (24, 25, 27, 26), (26, 27, 29, 28), (28, 29, 31, 30), (30, 31, 33, 32), (32, 33, 35, 34), (34, 35, 37, 36), (36, 37, 39, 38), (38, 39, 41, 40), (40, 41, 43, 42), (42, 43, 45, 44), (44, 45, 47, 46), (46, 47, 49, 48), (48, 49, 51, 50), (50, 51, 53, 52), (52, 53, 55, 54), (54, 55, 57, 56), (56, 57, 59, 58), (58, 59, 61, 60), (3, 1, 63, 61, 59, 57, 55, 53, 51, 49, 47, 45, 43, 41, 39, 37, 35, 33, 31, 29, 27, 25, 23, 21, 19, 17, 15, 13, 11, 9, 7, 5), (60, 61, 63, 62), (62, 63, 1, 0), (0, 2, 4, 6, 8, 10, 12, 14, 16, 18, 20, 22, 24, 26, 28, 30, 32, 34, 36, 38, 40, 42, 44, 46, 48, 50, 52, 54, 56, 58, 60, 62)])
me_cylinder_002.polygons.foreach_set('use_smooth', [True] * 34)
_uv = me_cylinder_002.uv_layers.new(name='UVMap')
_uv.uv.foreach_set('vector', [1.0, 0.5, 1.0, 1.0, 0.9688, 1.0, 0.9688, 0.5, 0.9688, 0.5, 0.9688, 1.0, 0.9375, 1.0, 0.9375, 0.5, 0.9375, 0.5, 0.9375, 1.0, 0.9062, 1.0, 0.9062, 0.5, 0.9062, 0.5, 0.9062, 1.0, 0.875, 1.0, 0.875, 0.5, 0.875, 0.5, 0.875, 1.0, 0.8438, 1.0, 0.8438, 0.5, 0.8438, 0.5, 0.8438, 1.0, 0.8125, 1.0, 0.8125, 0.5, 0.8125, 0.5, 0.8125, 1.0, 0.7812, 1.0, 0.7812, 0.5, 0.7812, 0.5, 0.7812, 1.0, 0.75, 1.0, 0.75, 0.5, 0.75, 0.5, 0.75, 1.0, 0.7188, 1.0, 0.7188, 0.5, 0.7188, 0.5, 0.7188, 1.0, 0.6875, 1.0, 0.6875, 0.5, 0.6875, 0.5, 0.6875, 1.0, 0.6562, 1.0, 0.6562, 0.5, 0.6562, 0.5, 0.6562, 1.0, 0.625, 1.0, 0.625, 0.5, 0.625, 0.5, 0.625, 1.0, 0.5938, 1.0, 0.5938, 0.5, 0.5938, 0.5, 0.5938, 1.0, 0.5625, 1.0, 0.5625, 0.5, 0.5625, 0.5, 0.5625, 1.0, 0.5312, 1.0, 0.5312, 0.5, 0.5312, 0.5, 0.5312, 1.0, 0.5, 1.0, 0.5, 0.5, 0.5, 0.5, 0.5, 1.0, 0.4688, 1.0, 0.4688, 0.5, 0.4688, 0.5, 0.4688, 1.0, 0.4375, 1.0, 0.4375, 0.5, 0.4375, 0.5, 0.4375, 1.0, 0.4062, 1.0, 0.4062, 0.5, 0.4062, 0.5, 0.4062, 1.0, 0.375, 1.0, 0.375, 0.5, 0.375, 0.5, 0.375, 1.0, 0.3438, 1.0, 0.3438, 0.5, 0.3438, 0.5, 0.3438, 1.0, 0.3125, 1.0, 0.3125, 0.5, 0.3125, 0.5, 0.3125, 1.0, 0.2812, 1.0, 0.2812, 0.5, 0.2812, 0.5, 0.2812, 1.0, 0.25, 1.0, 0.25, 0.5, 0.25, 0.5, 0.25, 1.0, 0.2188, 1.0, 0.2188, 0.5, 0.2188, 0.5, 0.2188, 1.0, 0.1875, 1.0, 0.1875, 0.5, 0.1875, 0.5, 0.1875, 1.0, 0.1562, 1.0, 0.1562, 0.5, 0.1562, 0.5, 0.1562, 1.0, 0.125, 1.0, 0.125, 0.5, 0.125, 0.5, 0.125, 1.0, 0.09375, 1.0, 0.09375, 0.5, 0.09375, 0.5, 0.09375, 1.0, 0.0625, 1.0, 0.0625, 0.5, 0.2968, 0.4854, 0.25, 0.49, 0.2032, 0.4854, 0.1582, 0.4717, 0.1167, 0.4496, 0.08029, 0.4197, 0.05045, 0.3833, 0.02827, 0.3418, 0.01461, 0.2968, 0.01, 0.25, 0.01461, 0.2032, 0.02827, 0.1582, 0.05045, 0.1167, 0.08029, 0.08029, 0.1167, 0.05045, 0.1582, 0.02827, 0.2032, 0.01461, 0.25, 0.01, 0.2968, 0.01461, 0.3418, 0.02827, 0.3833, 0.05045, 0.4197, 0.08029, 0.4496, 0.1167, 0.4717, 0.1582, 0.4854, 0.2032, 0.49, 0.25, 0.4854, 0.2968, 0.4717, 0.3418, 0.4496, 0.3833, 0.4197, 0.4197, 0.3833, 0.4496, 0.3418, 0.4717, 0.0625, 0.5, 0.0625, 1.0, 0.03125, 1.0, 0.03125, 0.5, 0.03125, 0.5, 0.03125, 1.0, 0.0, 1.0, 0.0, 0.5, 0.75, 0.49, 0.7968, 0.4854, 0.8418, 0.4717, 0.8833, 0.4496, 0.9197, 0.4197, 0.9496, 0.3833, 0.9717, 0.3418, 0.9854, 0.2968, 0.99, 0.25, 0.9854, 0.2032, 0.9717, 0.1582, 0.9496, 0.1167, 0.9197, 0.08029, 0.8833, 0.05045, 0.8418, 0.02827, 0.7968, 0.01461, 0.75, 0.01, 0.7032, 0.01461, 0.6582, 0.02827, 0.6167, 0.05045, 0.5803, 0.08029, 0.5504, 0.1167, 0.5283, 0.1582, 0.5146, 0.2032, 0.51, 0.25, 0.5146, 0.2968, 0.5283, 0.3418, 0.5504, 0.3833, 0.5803, 0.4197, 0.6167, 0.4496, 0.6582, 0.4717, 0.7032, 0.4854])
me_cylinder_002.materials.append(mat_material_003)
me_cylinder_002.use_remesh_fix_poles = True
me_cylinder_002.use_remesh_preserve_attributes = False
me_cylinder_002.update()
me_cylinder_003 = bpy.data.meshes.new('Cylinder.003')
me_cylinder_003.from_pydata([(-1.378e-08, 0.4955, -1.03), (-2.864e-08, 1.03, 1.03), (0.09668, 0.486, -1.03), (0.2009, 1.01, 1.03), (0.1896, 0.4578, -1.03), (0.3942, 0.9516, 1.03), (0.2753, 0.412, -1.03), (0.5723, 0.8564, 1.03), (0.3504, 0.3504, -1.03), (0.7283, 0.7283, 1.03), (0.412, 0.2753, -1.03), (0.8564, 0.5723, 1.03), (0.4578, 0.1896, -1.03), (0.9516, 0.3942, 1.03), (0.486, 0.09668, -1.03), (1.01, 0.2009, 1.03), (0.4955, -2.166e-08, -1.03), (1.03, -4.502e-08, 1.03), (0.486, -0.09668, -1.03), (1.01, -0.2009, 1.03), (0.4578, -0.1896, -1.03), (0.9516, -0.3942, 1.03), (0.412, -0.2753, -1.03), (0.8564, -0.5723, 1.03), (0.3504, -0.3504, -1.03), (0.7283, -0.7283, 1.03), (0.2753, -0.412, -1.03), (0.5723, -0.8564, 1.03), (0.1896, -0.4578, -1.03), (0.3942, -0.9516, 1.03), (0.09668, -0.486, -1.03), (0.2009, -1.01, 1.03), (-5.71e-08, -0.4955, -1.03), (-1.187e-07, -1.03, 1.03), (-0.09668, -0.486, -1.03), (-0.2009, -1.01, 1.03), (-0.1896, -0.4578, -1.03), (-0.3942, -0.9516, 1.03), (-0.2753, -0.412, -1.03), (-0.5723, -0.8564, 1.03), (-0.3504, -0.3504, -1.03), (-0.7283, -0.7283, 1.03), (-0.412, -0.2753, -1.03), (-0.8564, -0.5723, 1.03), (-0.4578, -0.1896, -1.03), (-0.9516, -0.3942, 1.03), (-0.486, -0.09668, -1.03), (-1.01, -0.2009, 1.03), (-0.4955, 5.909e-09, -1.03), (-1.03, 1.228e-08, 1.03), (-0.486, 0.09668, -1.03), (-1.01, 0.2009, 1.03), (-0.4578, 0.1896, -1.03), (-0.9516, 0.3942, 1.03), (-0.412, 0.2753, -1.03), (-0.8564, 0.5723, 1.03), (-0.3504, 0.3504, -1.03), (-0.7283, 0.7283, 1.03), (-0.2753, 0.412, -1.03), (-0.5723, 0.8564, 1.03), (-0.1896, 0.4578, -1.03), (-0.3942, 0.9516, 1.03), (-0.09668, 0.486, -1.03), (-0.2009, 1.01, 1.03)], [], [(0, 1, 3, 2), (2, 3, 5, 4), (4, 5, 7, 6), (6, 7, 9, 8), (8, 9, 11, 10), (10, 11, 13, 12), (12, 13, 15, 14), (14, 15, 17, 16), (16, 17, 19, 18), (18, 19, 21, 20), (20, 21, 23, 22), (22, 23, 25, 24), (24, 25, 27, 26), (26, 27, 29, 28), (28, 29, 31, 30), (30, 31, 33, 32), (32, 33, 35, 34), (34, 35, 37, 36), (36, 37, 39, 38), (38, 39, 41, 40), (40, 41, 43, 42), (42, 43, 45, 44), (44, 45, 47, 46), (46, 47, 49, 48), (48, 49, 51, 50), (50, 51, 53, 52), (52, 53, 55, 54), (54, 55, 57, 56), (56, 57, 59, 58), (58, 59, 61, 60), (3, 1, 63, 61, 59, 57, 55, 53, 51, 49, 47, 45, 43, 41, 39, 37, 35, 33, 31, 29, 27, 25, 23, 21, 19, 17, 15, 13, 11, 9, 7, 5), (60, 61, 63, 62), (62, 63, 1, 0), (0, 2, 4, 6, 8, 10, 12, 14, 16, 18, 20, 22, 24, 26, 28, 30, 32, 34, 36, 38, 40, 42, 44, 46, 48, 50, 52, 54, 56, 58, 60, 62)])
me_cylinder_003.polygons.foreach_set('use_smooth', [True] * 34)
_uv = me_cylinder_003.uv_layers.new(name='UVMap')
_uv.uv.foreach_set('vector', [1.0, 0.5, 1.0, 1.0, 0.9688, 1.0, 0.9688, 0.5, 0.9688, 0.5, 0.9688, 1.0, 0.9375, 1.0, 0.9375, 0.5, 0.9375, 0.5, 0.9375, 1.0, 0.9062, 1.0, 0.9062, 0.5, 0.9062, 0.5, 0.9062, 1.0, 0.875, 1.0, 0.875, 0.5, 0.875, 0.5, 0.875, 1.0, 0.8438, 1.0, 0.8438, 0.5, 0.8438, 0.5, 0.8438, 1.0, 0.8125, 1.0, 0.8125, 0.5, 0.8125, 0.5, 0.8125, 1.0, 0.7812, 1.0, 0.7812, 0.5, 0.7812, 0.5, 0.7812, 1.0, 0.75, 1.0, 0.75, 0.5, 0.75, 0.5, 0.75, 1.0, 0.7188, 1.0, 0.7188, 0.5, 0.7188, 0.5, 0.7188, 1.0, 0.6875, 1.0, 0.6875, 0.5, 0.6875, 0.5, 0.6875, 1.0, 0.6562, 1.0, 0.6562, 0.5, 0.6562, 0.5, 0.6562, 1.0, 0.625, 1.0, 0.625, 0.5, 0.625, 0.5, 0.625, 1.0, 0.5938, 1.0, 0.5938, 0.5, 0.5938, 0.5, 0.5938, 1.0, 0.5625, 1.0, 0.5625, 0.5, 0.5625, 0.5, 0.5625, 1.0, 0.5312, 1.0, 0.5312, 0.5, 0.5312, 0.5, 0.5312, 1.0, 0.5, 1.0, 0.5, 0.5, 0.5, 0.5, 0.5, 1.0, 0.4688, 1.0, 0.4688, 0.5, 0.4688, 0.5, 0.4688, 1.0, 0.4375, 1.0, 0.4375, 0.5, 0.4375, 0.5, 0.4375, 1.0, 0.4062, 1.0, 0.4062, 0.5, 0.4062, 0.5, 0.4062, 1.0, 0.375, 1.0, 0.375, 0.5, 0.375, 0.5, 0.375, 1.0, 0.3438, 1.0, 0.3438, 0.5, 0.3438, 0.5, 0.3438, 1.0, 0.3125, 1.0, 0.3125, 0.5, 0.3125, 0.5, 0.3125, 1.0, 0.2812, 1.0, 0.2812, 0.5, 0.2812, 0.5, 0.2812, 1.0, 0.25, 1.0, 0.25, 0.5, 0.25, 0.5, 0.25, 1.0, 0.2188, 1.0, 0.2188, 0.5, 0.2188, 0.5, 0.2188, 1.0, 0.1875, 1.0, 0.1875, 0.5, 0.1875, 0.5, 0.1875, 1.0, 0.1562, 1.0, 0.1562, 0.5, 0.1562, 0.5, 0.1562, 1.0, 0.125, 1.0, 0.125, 0.5, 0.125, 0.5, 0.125, 1.0, 0.09375, 1.0, 0.09375, 0.5, 0.09375, 0.5, 0.09375, 1.0, 0.0625, 1.0, 0.0625, 0.5, 0.2968, 0.4854, 0.25, 0.49, 0.2032, 0.4854, 0.1582, 0.4717, 0.1167, 0.4496, 0.08029, 0.4197, 0.05045, 0.3833, 0.02827, 0.3418, 0.01461, 0.2968, 0.01, 0.25, 0.01461, 0.2032, 0.02827, 0.1582, 0.05045, 0.1167, 0.08029, 0.08029, 0.1167, 0.05045, 0.1582, 0.02827, 0.2032, 0.01461, 0.25, 0.01, 0.2968, 0.01461, 0.3418, 0.02827, 0.3833, 0.05045, 0.4197, 0.08029, 0.4496, 0.1167, 0.4717, 0.1582, 0.4854, 0.2032, 0.49, 0.25, 0.4854, 0.2968, 0.4717, 0.3418, 0.4496, 0.3833, 0.4197, 0.4197, 0.3833, 0.4496, 0.3418, 0.4717, 0.0625, 0.5, 0.0625, 1.0, 0.03125, 1.0, 0.03125, 0.5, 0.03125, 0.5, 0.03125, 1.0, 0.0, 1.0, 0.0, 0.5, 0.75, 0.49, 0.7968, 0.4854, 0.8418, 0.4717, 0.8833, 0.4496, 0.9197, 0.4197, 0.9496, 0.3833, 0.9717, 0.3418, 0.9854, 0.2968, 0.99, 0.25, 0.9854, 0.2032, 0.9717, 0.1582, 0.9496, 0.1167, 0.9197, 0.08029, 0.8833, 0.05045, 0.8418, 0.02827, 0.7968, 0.01461, 0.75, 0.01, 0.7032, 0.01461, 0.6582, 0.02827, 0.6167, 0.05045, 0.5803, 0.08029, 0.5504, 0.1167, 0.5283, 0.1582, 0.5146, 0.2032, 0.51, 0.25, 0.5146, 0.2968, 0.5283, 0.3418, 0.5504, 0.3833, 0.5803, 0.4197, 0.6167, 0.4496, 0.6582, 0.4717, 0.7032, 0.4854])
me_cylinder_003.materials.append(mat_material_004)
me_cylinder_003.use_remesh_fix_poles = True
me_cylinder_003.use_remesh_preserve_attributes = False
me_cylinder_003.update()
me_plane = bpy.data.meshes.new('Plane')
me_plane.from_pydata([(-1.0, -1.0, 0.0), (1.0, -1.0, 0.0), (-1.0, 1.0, 0.0), (1.0, 1.0, 0.0)], [], [(0, 1, 3, 2)])
_uv = me_plane.uv_layers.new(name='UVMap')
_uv.uv.foreach_set('vector', [0.0, 0.0, 1.0, 0.0, 1.0, 1.0, 0.0, 1.0])
me_plane.materials.append(mat_material_005)
me_plane.use_remesh_fix_poles = True
me_plane.use_remesh_preserve_attributes = False
me_plane.update()

# ---- objects
ob_cube = bpy.data.objects.new('Cube', me_cube)
ob_light = bpy.data.objects.new('Light', light_light)
ob_camera = bpy.data.objects.new('Camera', cam_camera)
ob_cube_001 = bpy.data.objects.new('Cube.001', me_cube_001)
ob_cube_002 = bpy.data.objects.new('Cube.002', me_cube_002)
ob_cube_003 = bpy.data.objects.new('Cube.003', me_cube_003)
ob_cube_004 = bpy.data.objects.new('Cube.004', me_cube_004)
ob_cylinder = bpy.data.objects.new('Cylinder', me_cylinder)
ob_cylinder_001 = bpy.data.objects.new('Cylinder.001', me_cylinder_001)
ob_cylinder_002 = bpy.data.objects.new('Cylinder.002', me_cylinder_002)
ob_cylinder_003 = bpy.data.objects.new('Cylinder.003', me_cylinder_003)
ob_plane = bpy.data.objects.new('Plane', me_plane)

# ---- transforms, parenting, visibility, modifiers, constraints
ob_cube.location = (0.0, 0.0, 1.724)
ob_cube.scale = (3.757, 5.559, 0.2795)
ob_cube.lock_rotations_4d = False
ob_cube.empty_display_type = 'ARROWS'
ob_cube.lineart.crease_threshold = 0.0
_m = ob_cube.modifiers.new('Bevel', 'BEVEL')
_m.width = 0.03
_m.width_pct = 0.03
_m.segments = 3
ob_light.location = (4.076, 1.005, 7.628)
ob_light.rotation_euler = (0.6503, 0.05522, 1.866)
ob_light.lock_rotations_4d = False
ob_light.empty_display_type = 'ARROWS'
ob_light.color = (0.0, 0.0, 0.0, 0.0)
ob_light.lineart.crease_threshold = 0.0
ob_camera.location = (7.359, -6.926, 4.958)
ob_camera.rotation_euler = (1.109, 0.0, 0.8149)
ob_camera.lock_rotations_4d = False
ob_camera.empty_display_type = 'ARROWS'
ob_camera.color = (0.0, 0.0, 0.0, 0.0)
ob_camera.display_type = 'WIRE'
ob_camera.lineart.crease_threshold = 0.0
ob_cube_001.location = (0.7364, -2.349, 1.052)
ob_cube_001.scale = (3.757, 2.781, 0.2795)
ob_cube_001.lock_rotations_4d = False
ob_cube_001.empty_display_type = 'ARROWS'
ob_cube_001.lineart.crease_threshold = 0.0
_m = ob_cube_001.modifiers.new('Bevel', 'BEVEL')
_m.width = 0.33
_m.width_pct = 0.33
_m.segments = 5
ob_cube_002.location = (0.6961, 2.406, 1.06)
ob_cube_002.scale = (3.757, 2.781, 0.2795)
ob_cube_002.lock_rotations_4d = False
ob_cube_002.empty_display_type = 'ARROWS'
ob_cube_002.lineart.crease_threshold = 0.0
_m = ob_cube_002.modifiers.new('Bevel', 'BEVEL')
_m.width = 0.33
_m.width_pct = 0.33
_m.segments = 5
ob_cube_003.location = (-2.325, -2.271, 4.404)
ob_cube_003.rotation_euler = (0.0, 1.039, 0.0)
ob_cube_003.scale = (2.431, 2.678, 0.1027)
ob_cube_003.lock_rotations_4d = False
ob_cube_003.empty_display_type = 'ARROWS'
ob_cube_003.lineart.crease_threshold = 0.0
_m = ob_cube_003.modifiers.new('Bevel', 'BEVEL')
_m.width = 1.32
_m.width_pct = 1.32
_m.segments = 5
ob_cube_004.location = (-2.325, 2.307, 4.451)
ob_cube_004.rotation_euler = (0.0, 1.039, 0.0)
ob_cube_004.scale = (2.431, 2.678, 0.1027)
ob_cube_004.lock_rotations_4d = False
ob_cube_004.empty_display_type = 'ARROWS'
ob_cube_004.lineart.crease_threshold = 0.0
_m = ob_cube_004.modifiers.new('Bevel', 'BEVEL')
_m.width = 1.54
_m.width_pct = 1.54
_m.segments = 5
ob_cylinder.location = (2.988, 4.77, 0.8046)
ob_cylinder.scale = (0.4214, 0.4214, 0.7281)
ob_cylinder_001.location = (2.988, -4.732, 0.7854)
ob_cylinder_001.scale = (0.4214, 0.4214, 0.7281)
ob_cylinder_002.location = (-2.988, -4.732, 0.7088)
ob_cylinder_002.scale = (0.4214, 0.4214, 0.7281)
ob_cylinder_003.location = (-2.988, 4.732, 0.7662)
ob_cylinder_003.scale = (0.4214, 0.4214, 0.7281)
ob_plane.location = (0.0, 0.0, 0.0)
ob_plane.scale = (15.88, 15.88, 15.88)

# ---- collection membership
col_collection.objects.link(ob_cube)
col_collection.objects.link(ob_light)
col_collection.objects.link(ob_camera)
col_collection.objects.link(ob_cube_001)
col_collection.objects.link(ob_cube_002)
col_collection.objects.link(ob_cube_003)
col_collection.objects.link(ob_cube_004)
col_collection.objects.link(ob_cylinder)
col_collection.objects.link(ob_cylinder_001)
col_collection.objects.link(ob_cylinder_002)
col_collection.objects.link(ob_cylinder_003)
col_collection.objects.link(ob_plane)

# ---- scene / render settings (as saved in the file)
scene.camera = ob_camera
scene.frame_start = 1; scene.frame_end = 250; scene.frame_set(2)
scene.render.engine = 'BLENDER_EEVEE_NEXT'
scene.cycles.sampling_pattern = 'TABULATED_SOBOL'
scene.cycles.use_light_tree = False
scene.view_settings.view_transform = 'Filmic'
bpy.context.view_layer.update()
